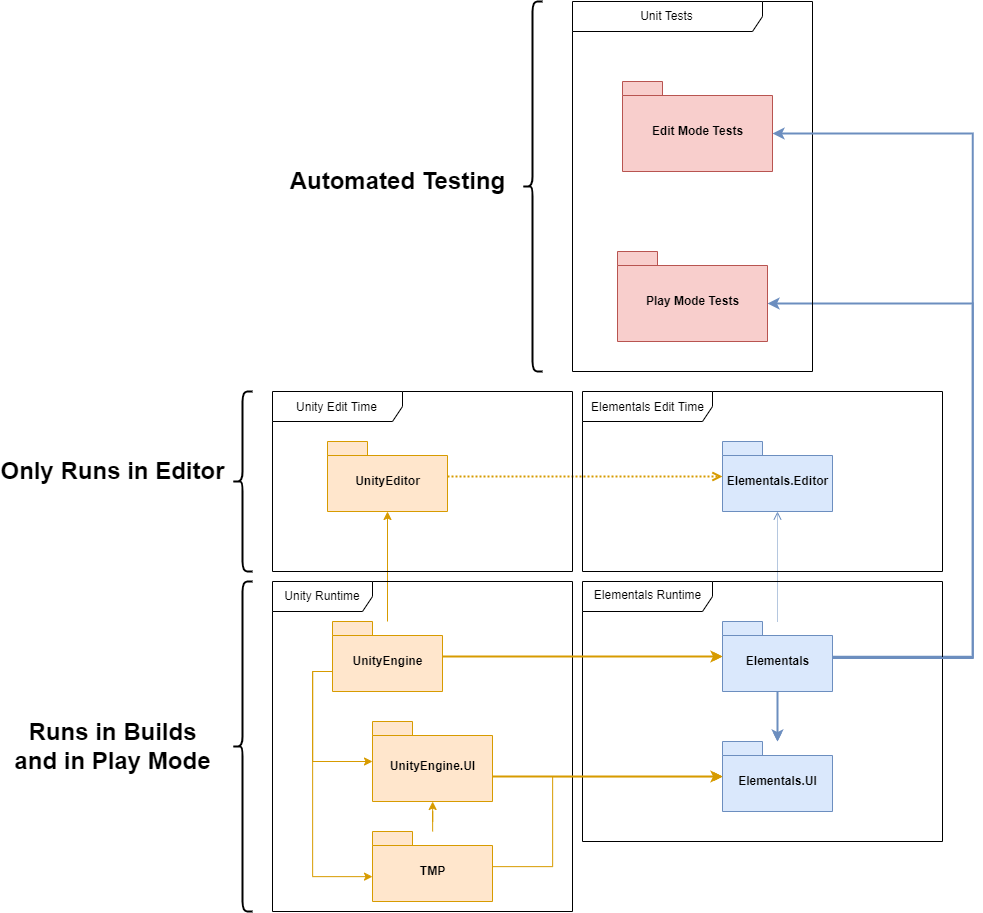

The diagram above was exported from draw.io. Its source (the exported page's mxGraphModel, read from the mxfile embedded in the PNG):
<mxGraphModel dx="4063" dy="3346" grid="1" gridSize="10" guides="1" tooltips="1" connect="1" arrows="1" fold="1" page="1" pageScale="1" pageWidth="850" pageHeight="1100" math="0" shadow="0">
  <root>
    <mxCell id="0" />
    <mxCell id="1" parent="0" />
    <mxCell id="QmsLxuSfEkXiKyRK9KBB-25" style="edgeStyle=orthogonalEdgeStyle;rounded=0;orthogonalLoop=1;jettySize=auto;html=1;fillColor=#ffe6cc;strokeColor=#d79b00;" edge="1" parent="1" source="QmsLxuSfEkXiKyRK9KBB-11" target="QmsLxuSfEkXiKyRK9KBB-12">
      <mxGeometry relative="1" as="geometry" />
    </mxCell>
    <mxCell id="QmsLxuSfEkXiKyRK9KBB-43" style="edgeStyle=orthogonalEdgeStyle;rounded=0;orthogonalLoop=1;jettySize=auto;html=1;endArrow=classic;endFill=1;fillColor=#ffe6cc;strokeColor=#d79b00;" edge="1" parent="1" source="QmsLxuSfEkXiKyRK9KBB-11" target="QmsLxuSfEkXiKyRK9KBB-36">
      <mxGeometry relative="1" as="geometry">
        <Array as="points">
          <mxPoint x="870" y="505" />
          <mxPoint x="870" y="415" />
        </Array>
      </mxGeometry>
    </mxCell>
    <mxCell id="QmsLxuSfEkXiKyRK9KBB-11" value="TMP" style="shape=folder;fontStyle=1;spacingTop=10;tabWidth=40;tabHeight=14;tabPosition=left;html=1;fillColor=#ffe6cc;strokeColor=#d79b00;" vertex="1" parent="1">
      <mxGeometry x="690" y="470" width="120" height="70" as="geometry" />
    </mxCell>
    <mxCell id="QmsLxuSfEkXiKyRK9KBB-38" style="edgeStyle=orthogonalEdgeStyle;rounded=0;orthogonalLoop=1;jettySize=auto;html=1;fillColor=#ffe6cc;strokeColor=#d79b00;" edge="1" parent="1" target="QmsLxuSfEkXiKyRK9KBB-36">
      <mxGeometry relative="1" as="geometry">
        <mxPoint x="810" y="415" as="sourcePoint" />
      </mxGeometry>
    </mxCell>
    <mxCell id="QmsLxuSfEkXiKyRK9KBB-12" value="UnityEngine.UI" style="shape=folder;fontStyle=1;spacingTop=10;tabWidth=40;tabHeight=14;tabPosition=left;html=1;fillColor=#ffe6cc;strokeColor=#d79b00;" vertex="1" parent="1">
      <mxGeometry x="690" y="360" width="120" height="80" as="geometry" />
    </mxCell>
    <mxCell id="QmsLxuSfEkXiKyRK9KBB-16" style="edgeStyle=orthogonalEdgeStyle;rounded=0;orthogonalLoop=1;jettySize=auto;html=1;fillColor=#ffe6cc;strokeColor=#d79b00;" edge="1" parent="1" source="QmsLxuSfEkXiKyRK9KBB-14" target="QmsLxuSfEkXiKyRK9KBB-12">
      <mxGeometry relative="1" as="geometry">
        <Array as="points">
          <mxPoint x="630" y="310" />
          <mxPoint x="630" y="400" />
        </Array>
      </mxGeometry>
    </mxCell>
    <mxCell id="QmsLxuSfEkXiKyRK9KBB-22" style="edgeStyle=orthogonalEdgeStyle;rounded=0;orthogonalLoop=1;jettySize=auto;html=1;fillColor=#ffe6cc;strokeColor=#d79b00;" edge="1" parent="1" source="QmsLxuSfEkXiKyRK9KBB-14" target="QmsLxuSfEkXiKyRK9KBB-11">
      <mxGeometry relative="1" as="geometry">
        <Array as="points">
          <mxPoint x="630" y="310" />
          <mxPoint x="630" y="515" />
        </Array>
      </mxGeometry>
    </mxCell>
    <mxCell id="QmsLxuSfEkXiKyRK9KBB-32" style="edgeStyle=orthogonalEdgeStyle;rounded=0;orthogonalLoop=1;jettySize=auto;html=1;fillColor=#ffe6cc;strokeColor=#d79b00;" edge="1" parent="1" source="QmsLxuSfEkXiKyRK9KBB-14" target="QmsLxuSfEkXiKyRK9KBB-31">
      <mxGeometry relative="1" as="geometry" />
    </mxCell>
    <mxCell id="QmsLxuSfEkXiKyRK9KBB-14" value="UnityEngine" style="shape=folder;fontStyle=1;spacingTop=10;tabWidth=40;tabHeight=14;tabPosition=left;html=1;fillColor=#ffe6cc;strokeColor=#d79b00;" vertex="1" parent="1">
      <mxGeometry x="650" y="260" width="110" height="70" as="geometry" />
    </mxCell>
    <mxCell id="QmsLxuSfEkXiKyRK9KBB-34" style="edgeStyle=orthogonalEdgeStyle;rounded=0;orthogonalLoop=1;jettySize=auto;html=1;dashed=1;dashPattern=1 1;endArrow=open;endFill=0;fillColor=#ffe6cc;strokeColor=#d79b00;strokeWidth=2;" edge="1" parent="1" source="QmsLxuSfEkXiKyRK9KBB-15" target="QmsLxuSfEkXiKyRK9KBB-33">
      <mxGeometry relative="1" as="geometry" />
    </mxCell>
    <mxCell id="QmsLxuSfEkXiKyRK9KBB-15" value="UnityEditor" style="shape=folder;fontStyle=1;spacingTop=10;tabWidth=40;tabHeight=14;tabPosition=left;html=1;fillColor=#ffe6cc;strokeColor=#d79b00;" vertex="1" parent="1">
      <mxGeometry x="645" y="80" width="120" height="70" as="geometry" />
    </mxCell>
    <mxCell id="QmsLxuSfEkXiKyRK9KBB-26" style="edgeStyle=orthogonalEdgeStyle;rounded=0;orthogonalLoop=1;jettySize=auto;html=1;fillColor=#ffe6cc;strokeColor=#d79b00;" edge="1" parent="1" source="QmsLxuSfEkXiKyRK9KBB-14" target="QmsLxuSfEkXiKyRK9KBB-15">
      <mxGeometry relative="1" as="geometry" />
    </mxCell>
    <mxCell id="QmsLxuSfEkXiKyRK9KBB-35" style="edgeStyle=orthogonalEdgeStyle;rounded=0;orthogonalLoop=1;jettySize=auto;html=1;dashed=1;dashPattern=1 1;endArrow=open;endFill=0;fillColor=#dae8fc;strokeColor=#6c8ebf;" edge="1" parent="1" source="QmsLxuSfEkXiKyRK9KBB-31" target="QmsLxuSfEkXiKyRK9KBB-33">
      <mxGeometry relative="1" as="geometry" />
    </mxCell>
    <mxCell id="QmsLxuSfEkXiKyRK9KBB-40" style="edgeStyle=orthogonalEdgeStyle;rounded=0;orthogonalLoop=1;jettySize=auto;html=1;fillColor=#dae8fc;strokeColor=#6c8ebf;" edge="1" parent="1" source="QmsLxuSfEkXiKyRK9KBB-31" target="QmsLxuSfEkXiKyRK9KBB-36">
      <mxGeometry relative="1" as="geometry" />
    </mxCell>
    <mxCell id="QmsLxuSfEkXiKyRK9KBB-54" style="edgeStyle=orthogonalEdgeStyle;rounded=0;orthogonalLoop=1;jettySize=auto;html=1;endArrow=classic;endFill=1;fillColor=#dae8fc;strokeColor=#6c8ebf;strokeWidth=2;entryX=0;entryY=0;entryDx=150;entryDy=52;entryPerimeter=0;" edge="1" parent="1" source="QmsLxuSfEkXiKyRK9KBB-31" target="QmsLxuSfEkXiKyRK9KBB-53">
      <mxGeometry relative="1" as="geometry">
        <mxPoint x="1200" y="-180" as="targetPoint" />
        <Array as="points">
          <mxPoint x="1290" y="295" />
          <mxPoint x="1290" y="-58" />
        </Array>
      </mxGeometry>
    </mxCell>
    <mxCell id="QmsLxuSfEkXiKyRK9KBB-31" value="Elementals" style="shape=folder;fontStyle=1;spacingTop=10;tabWidth=40;tabHeight=14;tabPosition=left;html=1;fillColor=#dae8fc;strokeColor=#6c8ebf;" vertex="1" parent="1">
      <mxGeometry x="1040" y="260" width="110" height="70" as="geometry" />
    </mxCell>
    <mxCell id="QmsLxuSfEkXiKyRK9KBB-33" value="Elementals.Editor" style="shape=folder;fontStyle=1;spacingTop=10;tabWidth=40;tabHeight=14;tabPosition=left;html=1;fillColor=#dae8fc;strokeColor=#6c8ebf;" vertex="1" parent="1">
      <mxGeometry x="1040" y="80" width="110" height="70" as="geometry" />
    </mxCell>
    <mxCell id="QmsLxuSfEkXiKyRK9KBB-36" value="Elementals.UI" style="shape=folder;fontStyle=1;spacingTop=10;tabWidth=40;tabHeight=14;tabPosition=left;html=1;fillColor=#dae8fc;strokeColor=#6c8ebf;" vertex="1" parent="1">
      <mxGeometry x="1040" y="380" width="110" height="70" as="geometry" />
    </mxCell>
    <mxCell id="QmsLxuSfEkXiKyRK9KBB-46" value="Unity Runtime" style="shape=umlFrame;whiteSpace=wrap;html=1;width=100;height=30;" vertex="1" parent="1">
      <mxGeometry x="590" y="220" width="300" height="330" as="geometry" />
    </mxCell>
    <mxCell id="QmsLxuSfEkXiKyRK9KBB-47" value="Elementals Runtime" style="shape=umlFrame;whiteSpace=wrap;html=1;width=130;height=30;" vertex="1" parent="1">
      <mxGeometry x="900" y="220" width="360" height="260" as="geometry" />
    </mxCell>
    <mxCell id="QmsLxuSfEkXiKyRK9KBB-49" value="Elementals Edit Time" style="shape=umlFrame;whiteSpace=wrap;html=1;width=130;height=30;" vertex="1" parent="1">
      <mxGeometry x="900" y="30" width="360" height="180" as="geometry" />
    </mxCell>
    <mxCell id="QmsLxuSfEkXiKyRK9KBB-50" value="Unity Edit Time" style="shape=umlFrame;whiteSpace=wrap;html=1;width=130;height=30;" vertex="1" parent="1">
      <mxGeometry x="590" y="30" width="300" height="180" as="geometry" />
    </mxCell>
    <mxCell id="QmsLxuSfEkXiKyRK9KBB-51" value="Unit Tests" style="shape=umlFrame;whiteSpace=wrap;html=1;width=190;height=30;" vertex="1" parent="1">
      <mxGeometry x="890" y="-360" width="240" height="370" as="geometry" />
    </mxCell>
    <mxCell id="QmsLxuSfEkXiKyRK9KBB-52" value="Edit Mode Tests" style="shape=folder;fontStyle=1;spacingTop=10;tabWidth=40;tabHeight=14;tabPosition=left;html=1;fillColor=#f8cecc;strokeColor=#b85450;" vertex="1" parent="1">
      <mxGeometry x="940" y="-280" width="150" height="90" as="geometry" />
    </mxCell>
    <mxCell id="QmsLxuSfEkXiKyRK9KBB-53" value="Play Mode Tests" style="shape=folder;fontStyle=1;spacingTop=10;tabWidth=40;tabHeight=14;tabPosition=left;html=1;fillColor=#f8cecc;strokeColor=#b85450;" vertex="1" parent="1">
      <mxGeometry x="935" y="-110" width="150" height="90" as="geometry" />
    </mxCell>
    <mxCell id="QmsLxuSfEkXiKyRK9KBB-59" style="edgeStyle=orthogonalEdgeStyle;rounded=0;orthogonalLoop=1;jettySize=auto;html=1;fillColor=#dae8fc;strokeColor=#6c8ebf;strokeWidth=2;" edge="1" parent="1">
      <mxGeometry relative="1" as="geometry">
        <mxPoint x="1095" y="330" as="sourcePoint" />
        <mxPoint x="1095" y="380" as="targetPoint" />
      </mxGeometry>
    </mxCell>
    <mxCell id="QmsLxuSfEkXiKyRK9KBB-60" style="edgeStyle=orthogonalEdgeStyle;rounded=0;orthogonalLoop=1;jettySize=auto;html=1;fillColor=#ffe6cc;strokeColor=#d79b00;strokeWidth=2;" edge="1" parent="1">
      <mxGeometry relative="1" as="geometry">
        <mxPoint x="810" y="415" as="sourcePoint" />
        <mxPoint x="1040" y="415" as="targetPoint" />
      </mxGeometry>
    </mxCell>
    <mxCell id="QmsLxuSfEkXiKyRK9KBB-61" style="edgeStyle=orthogonalEdgeStyle;rounded=0;orthogonalLoop=1;jettySize=auto;html=1;fillColor=#ffe6cc;strokeColor=#d79b00;strokeWidth=2;" edge="1" parent="1">
      <mxGeometry relative="1" as="geometry">
        <mxPoint x="760" y="295" as="sourcePoint" />
        <mxPoint x="1040" y="295" as="targetPoint" />
      </mxGeometry>
    </mxCell>
    <mxCell id="QmsLxuSfEkXiKyRK9KBB-65" value="" style="shape=curlyBracket;whiteSpace=wrap;html=1;rounded=1;fillColor=#FFD52E;strokeWidth=2;" vertex="1" parent="1">
      <mxGeometry x="550" y="30" width="20" height="180" as="geometry" />
    </mxCell>
    <mxCell id="QmsLxuSfEkXiKyRK9KBB-66" value="Only Runs in Editor" style="text;strokeColor=none;fillColor=none;html=1;fontSize=24;fontStyle=1;verticalAlign=middle;align=center;" vertex="1" parent="1">
      <mxGeometry x="380" y="90" width="100" height="40" as="geometry" />
    </mxCell>
    <mxCell id="QmsLxuSfEkXiKyRK9KBB-67" value="" style="shape=curlyBracket;whiteSpace=wrap;html=1;rounded=1;fillColor=#FFD52E;strokeWidth=2;" vertex="1" parent="1">
      <mxGeometry x="550" y="220" width="20" height="330" as="geometry" />
    </mxCell>
    <mxCell id="QmsLxuSfEkXiKyRK9KBB-68" value="Runs in Builds&lt;br&gt;and in Play Mode" style="text;strokeColor=none;fillColor=none;html=1;fontSize=24;fontStyle=1;verticalAlign=middle;align=center;" vertex="1" parent="1">
      <mxGeometry x="380" y="365" width="100" height="40" as="geometry" />
    </mxCell>
    <mxCell id="QmsLxuSfEkXiKyRK9KBB-69" value="" style="shape=curlyBracket;whiteSpace=wrap;html=1;rounded=1;fillColor=#FFD52E;strokeWidth=2;" vertex="1" parent="1">
      <mxGeometry x="840" y="-360" width="20" height="370" as="geometry" />
    </mxCell>
    <mxCell id="QmsLxuSfEkXiKyRK9KBB-70" value="Automated Testing" style="text;strokeColor=none;fillColor=none;html=1;fontSize=24;fontStyle=1;verticalAlign=middle;align=center;" vertex="1" parent="1">
      <mxGeometry x="665" y="-200" width="100" height="40" as="geometry" />
    </mxCell>
    <mxCell id="QmsLxuSfEkXiKyRK9KBB-71" style="edgeStyle=orthogonalEdgeStyle;rounded=0;orthogonalLoop=1;jettySize=auto;html=1;endArrow=classic;endFill=1;fillColor=#dae8fc;strokeColor=#6c8ebf;strokeWidth=2;entryX=0;entryY=0;entryDx=150;entryDy=52;entryPerimeter=0;" edge="1" parent="1" target="QmsLxuSfEkXiKyRK9KBB-52">
      <mxGeometry relative="1" as="geometry">
        <mxPoint x="1150" y="296.5" as="sourcePoint" />
        <mxPoint x="790" y="-230" as="targetPoint" />
        <Array as="points">
          <mxPoint x="1290" y="297" />
          <mxPoint x="1290" y="-228" />
        </Array>
      </mxGeometry>
    </mxCell>
  </root>
</mxGraphModel>